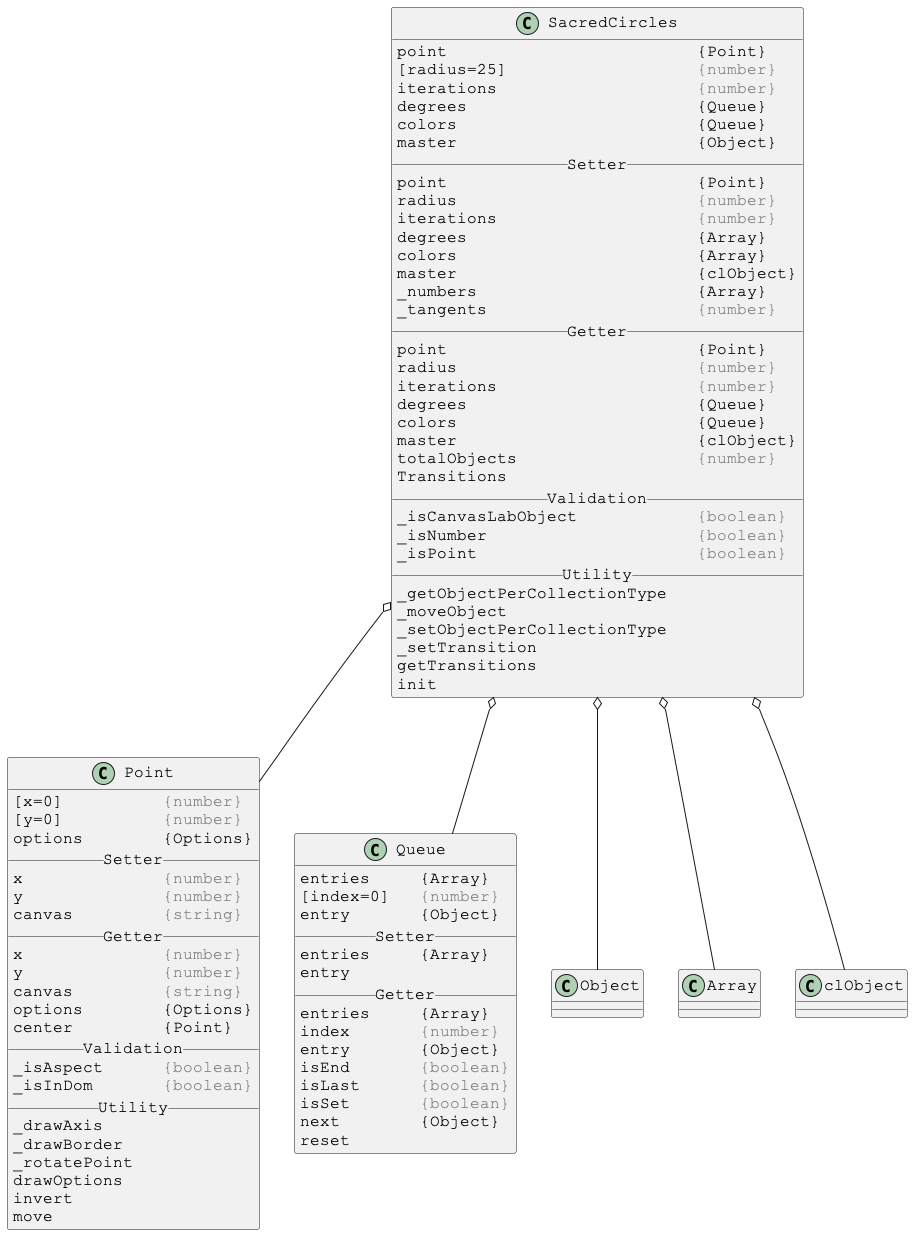

The diagram above was rendered by PlantUML. Its source (embedded in the PNG):
@startuml

skinparam DefaultFontSize 16
skinparam DefaultFontName Courier New

class SacredCircles {
point                         {Point}
[radius=25]                   <color:gray>{number}</color>
iterations                    <color:gray>{number}</color>
degrees                       {Queue}
colors                        {Queue}
master                        {Object}
__ Setter __
point                         {Point}
radius                        <color:gray>{number}</color>
iterations                    <color:gray>{number}</color>
degrees                       {Array}
colors                        {Array}
master                        {clObject}
_numbers                      {Array}
_tangents                     <color:gray>{number}</color>
__ Getter __
point                         {Point}
radius                        <color:gray>{number}</color>
iterations                    <color:gray>{number}</color>
degrees                       {Queue}
colors                        {Queue}
master                        {clObject}
totalObjects                  <color:gray>{number}</color>
Transitions
__ Validation __
_isCanvasLabObject            <color:gray>{boolean}</color>
_isNumber                     <color:gray>{boolean}</color>
_isPoint                      <color:gray>{boolean}</color>
__ Utility __
_getObjectPerCollectionType
_moveObject
_setObjectPerCollectionType
_setTransition
getTransitions
init
}

SacredCircles o-- Point
SacredCircles o-- Queue
SacredCircles o-- Object
SacredCircles o-- Array
SacredCircles o-- clObject



skinparam DefaultFontSize 16
skinparam DefaultFontName Courier New

class Point {
[x=0]          <color:gray>{number}</color>
[y=0]          <color:gray>{number}</color>
options        {Options}
__ Setter __
x              <color:gray>{number}</color>
y              <color:gray>{number}</color>
canvas         <color:gray>{string}</color>
__ Getter __
x              <color:gray>{number}</color>
y              <color:gray>{number}</color>
canvas         <color:gray>{string}</color>
options        {Options}
center         {Point}
__ Validation __
_isAspect      <color:gray>{boolean}</color>
_isInDom       <color:gray>{boolean}</color>
__ Utility __
_drawAxis
_drawBorder
_rotatePoint
drawOptions
invert
move
}



skinparam DefaultFontSize 16
skinparam DefaultFontName Courier New

class Queue {
entries     {Array}
[index=0]   <color:gray>{number}</color>
entry       {Object}
__ Setter __
entries     {Array}
entry
__ Getter __
entries     {Array}
index       <color:gray>{number}</color>
entry       {Object}
isEnd       <color:gray>{boolean}</color>
isLast      <color:gray>{boolean}</color>
isSet       <color:gray>{boolean}</color>
next        {Object}
reset
}

@enduml